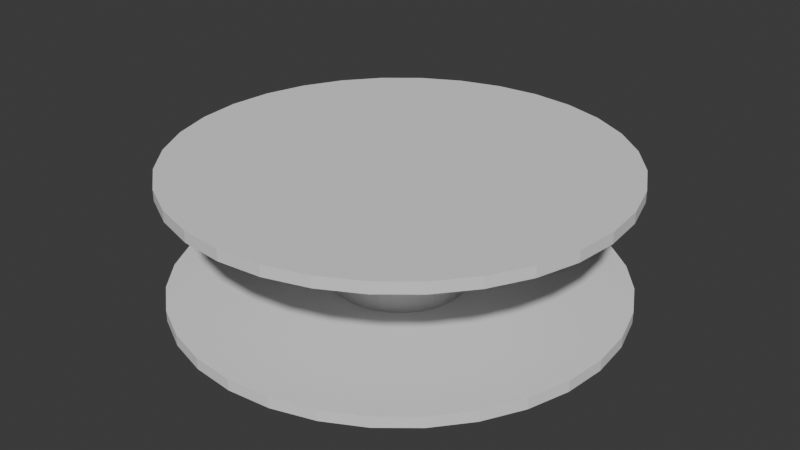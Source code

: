 # Source: FilamentSpool.blend  (saved by Blender 4.4.30; exported with 4.5.12 LTS)
import bpy
from mathutils import Matrix  # noqa: F401  (used for matrix-valued properties, if any)

bpy.ops.wm.read_factory_settings(use_empty=True)
scene = bpy.context.scene
scene.name = 'Scene'

# ---- collections
col_collection = bpy.data.collections.new('Collection'); scene.collection.children.link(col_collection)
col_filamentroll = bpy.data.collections.new('FilamentRoll'); scene.collection.children.link(col_filamentroll)

# ---- world
world_world = bpy.data.worlds.new('World'); scene.world = world_world
world_world.use_nodes = True; world_world.node_tree.nodes.clear()
_N = world_world.node_tree.nodes; _L = world_world.node_tree.links
n0 = _N.new('ShaderNodeOutputWorld'); n0.name = 'World Output'; n0.location = (300, 300)
n1 = _N.new('ShaderNodeBackground'); n1.name = 'Background'; n1.location = (10, 300)
n1.inputs[0].default_value = (0.05088, 0.05088, 0.05088, 1.0)
_L.new(n1.outputs[0], n0.inputs[0])
n0.is_active_output = True
world_world.color = (0.05088, 0.05088, 0.05088)
world_world.sun_shadow_jitter_overblur = 0.0

# ---- meshes
me_cylinder_002 = bpy.data.meshes.new('Cylinder.002')
me_cylinder_002.from_pydata([(0.0, 0.3, -0.25), (0.0, 0.3, 0.25), (0.05853, 0.2942, -0.25), (0.05853, 0.2942, 0.25), (0.1148, 0.2772, -0.25), (0.1148, 0.2772, 0.25), (0.1667, 0.2494, -0.25), (0.1667, 0.2494, 0.25), (0.2121, 0.2121, -0.25), (0.2121, 0.2121, 0.25), (0.2494, 0.1667, -0.25), (0.2494, 0.1667, 0.25), (0.2772, 0.1148, -0.25), (0.2772, 0.1148, 0.25), (0.2942, 0.05853, -0.25), (0.2942, 0.05853, 0.25), (0.3, 0.0, -0.25), (0.3, 0.0, 0.25), (0.2942, -0.05853, -0.25), (0.2942, -0.05853, 0.25), (0.2772, -0.1148, -0.25), (0.2772, -0.1148, 0.25), (0.2494, -0.1667, -0.25), (0.2494, -0.1667, 0.25), (0.2121, -0.2121, -0.25), (0.2121, -0.2121, 0.25), (0.1667, -0.2494, -0.25), (0.1667, -0.2494, 0.25), (0.1148, -0.2772, -0.25), (0.1148, -0.2772, 0.25), (0.05853, -0.2942, -0.25), (0.05853, -0.2942, 0.25), (0.0, -0.3, -0.25), (0.0, -0.3, 0.25), (-0.05853, -0.2942, -0.25), (-0.05853, -0.2942, 0.25), (-0.1148, -0.2772, -0.25), (-0.1148, -0.2772, 0.25), (-0.1667, -0.2494, -0.25), (-0.1667, -0.2494, 0.25), (-0.2121, -0.2121, -0.25), (-0.2121, -0.2121, 0.25), (-0.2494, -0.1667, -0.25), (-0.2494, -0.1667, 0.25), (-0.2772, -0.1148, -0.25), (-0.2772, -0.1148, 0.25), (-0.2942, -0.05853, -0.25), (-0.2942, -0.05853, 0.25), (-0.3, 0.0, -0.25), (-0.3, 0.0, 0.25), (-0.2942, 0.05853, -0.25), (-0.2942, 0.05853, 0.25), (-0.2772, 0.1148, -0.25), (-0.2772, 0.1148, 0.25), (-0.2494, 0.1667, -0.25), (-0.2494, 0.1667, 0.25), (-0.2121, 0.2121, -0.25), (-0.2121, 0.2121, 0.25), (-0.1667, 0.2494, -0.25), (-0.1667, 0.2494, 0.25), (-0.1148, 0.2772, -0.25), (-0.1148, 0.2772, 0.25), (-0.05853, 0.2942, -0.25), (-0.05853, 0.2942, 0.25)], [], [(0, 1, 3, 2), (2, 3, 5, 4), (4, 5, 7, 6), (6, 7, 9, 8), (8, 9, 11, 10), (10, 11, 13, 12), (12, 13, 15, 14), (14, 15, 17, 16), (16, 17, 19, 18), (18, 19, 21, 20), (20, 21, 23, 22), (22, 23, 25, 24), (24, 25, 27, 26), (26, 27, 29, 28), (28, 29, 31, 30), (30, 31, 33, 32), (32, 33, 35, 34), (34, 35, 37, 36), (36, 37, 39, 38), (38, 39, 41, 40), (40, 41, 43, 42), (42, 43, 45, 44), (44, 45, 47, 46), (46, 47, 49, 48), (48, 49, 51, 50), (50, 51, 53, 52), (52, 53, 55, 54), (54, 55, 57, 56), (56, 57, 59, 58), (58, 59, 61, 60), (3, 1, 63, 61, 59, 57, 55, 53, 51, 49, 47, 45, 43, 41, 39, 37, 35, 33, 31, 29, 27, 25, 23, 21, 19, 17, 15, 13, 11, 9, 7, 5), (60, 61, 63, 62), (62, 63, 1, 0), (0, 2, 4, 6, 8, 10, 12, 14, 16, 18, 20, 22, 24, 26, 28, 30, 32, 34, 36, 38, 40, 42, 44, 46, 48, 50, 52, 54, 56, 58, 60, 62)])
_uv = me_cylinder_002.uv_layers.new(name='UVMap')
_uv.uv.foreach_set('vector', [1.0, 0.5, 1.0, 1.0, 0.9688, 1.0, 0.9688, 0.5, 0.9688, 0.5, 0.9688, 1.0, 0.9375, 1.0, 0.9375, 0.5, 0.9375, 0.5, 0.9375, 1.0, 0.9062, 1.0, 0.9062, 0.5, 0.9062, 0.5, 0.9062, 1.0, 0.875, 1.0, 0.875, 0.5, 0.875, 0.5, 0.875, 1.0, 0.8438, 1.0, 0.8438, 0.5, 0.8438, 0.5, 0.8438, 1.0, 0.8125, 1.0, 0.8125, 0.5, 0.8125, 0.5, 0.8125, 1.0, 0.7812, 1.0, 0.7812, 0.5, 0.7812, 0.5, 0.7812, 1.0, 0.75, 1.0, 0.75, 0.5, 0.75, 0.5, 0.75, 1.0, 0.7188, 1.0, 0.7188, 0.5, 0.7188, 0.5, 0.7188, 1.0, 0.6875, 1.0, 0.6875, 0.5, 0.6875, 0.5, 0.6875, 1.0, 0.6562, 1.0, 0.6562, 0.5, 0.6562, 0.5, 0.6562, 1.0, 0.625, 1.0, 0.625, 0.5, 0.625, 0.5, 0.625, 1.0, 0.5938, 1.0, 0.5938, 0.5, 0.5938, 0.5, 0.5938, 1.0, 0.5625, 1.0, 0.5625, 0.5, 0.5625, 0.5, 0.5625, 1.0, 0.5312, 1.0, 0.5312, 0.5, 0.5312, 0.5, 0.5312, 1.0, 0.5, 1.0, 0.5, 0.5, 0.5, 0.5, 0.5, 1.0, 0.4688, 1.0, 0.4688, 0.5, 0.4688, 0.5, 0.4688, 1.0, 0.4375, 1.0, 0.4375, 0.5, 0.4375, 0.5, 0.4375, 1.0, 0.4062, 1.0, 0.4062, 0.5, 0.4062, 0.5, 0.4062, 1.0, 0.375, 1.0, 0.375, 0.5, 0.375, 0.5, 0.375, 1.0, 0.3438, 1.0, 0.3438, 0.5, 0.3438, 0.5, 0.3438, 1.0, 0.3125, 1.0, 0.3125, 0.5, 0.3125, 0.5, 0.3125, 1.0, 0.2812, 1.0, 0.2812, 0.5, 0.2812, 0.5, 0.2812, 1.0, 0.25, 1.0, 0.25, 0.5, 0.25, 0.5, 0.25, 1.0, 0.2188, 1.0, 0.2188, 0.5, 0.2188, 0.5, 0.2188, 1.0, 0.1875, 1.0, 0.1875, 0.5, 0.1875, 0.5, 0.1875, 1.0, 0.1562, 1.0, 0.1562, 0.5, 0.1562, 0.5, 0.1562, 1.0, 0.125, 1.0, 0.125, 0.5, 0.125, 0.5, 0.125, 1.0, 0.09375, 1.0, 0.09375, 0.5, 0.09375, 0.5, 0.09375, 1.0, 0.0625, 1.0, 0.0625, 0.5, 0.2968, 0.4854, 0.25, 0.49, 0.2032, 0.4854, 0.1582, 0.4717, 0.1167, 0.4496, 0.08029, 0.4197, 0.05045, 0.3833, 0.02827, 0.3418, 0.01461, 0.2968, 0.01, 0.25, 0.01461, 0.2032, 0.02827, 0.1582, 0.05045, 0.1167, 0.08029, 0.08029, 0.1167, 0.05045, 0.1582, 0.02827, 0.2032, 0.01461, 0.25, 0.01, 0.2968, 0.01461, 0.3418, 0.02827, 0.3833, 0.05045, 0.4197, 0.08029, 0.4496, 0.1167, 0.4717, 0.1582, 0.4854, 0.2032, 0.49, 0.25, 0.4854, 0.2968, 0.4717, 0.3418, 0.4496, 0.3833, 0.4197, 0.4197, 0.3833, 0.4496, 0.3418, 0.4717, 0.0625, 0.5, 0.0625, 1.0, 0.03125, 1.0, 0.03125, 0.5, 0.03125, 0.5, 0.03125, 1.0, 0.0, 1.0, 0.0, 0.5, 0.75, 0.49, 0.7968, 0.4854, 0.8418, 0.4717, 0.8833, 0.4496, 0.9197, 0.4197, 0.9496, 0.3833, 0.9717, 0.3418, 0.9854, 0.2968, 0.99, 0.25, 0.9854, 0.2032, 0.9717, 0.1582, 0.9496, 0.1167, 0.9197, 0.08029, 0.8833, 0.05045, 0.8418, 0.02827, 0.7968, 0.01461, 0.75, 0.01, 0.7032, 0.01461, 0.6582, 0.02827, 0.6167, 0.05045, 0.5803, 0.08029, 0.5504, 0.1167, 0.5283, 0.1582, 0.5146, 0.2032, 0.51, 0.25, 0.5146, 0.2968, 0.5283, 0.3418, 0.5504, 0.3833, 0.5803, 0.4197, 0.6167, 0.4496, 0.6582, 0.4717, 0.7032, 0.4854])
me_cylinder_002.update()
me_cylinder = bpy.data.meshes.new('Cylinder')
me_cylinder.from_pydata([(0.0, 1.0, -0.05), (0.0, 1.0, 0.0), (0.1951, 0.9808, -0.05), (0.1951, 0.9808, 0.0), (0.3827, 0.9239, -0.05), (0.3827, 0.9239, 0.0), (0.5556, 0.8315, -0.05), (0.5556, 0.8315, 0.0), (0.7071, 0.7071, -0.05), (0.7071, 0.7071, 0.0), (0.8315, 0.5556, -0.05), (0.8315, 0.5556, 0.0), (0.9239, 0.3827, -0.05), (0.9239, 0.3827, 0.0), (0.9808, 0.1951, -0.05), (0.9808, 0.1951, 0.0), (1.0, 0.0, -0.05), (1.0, 0.0, 0.0), (0.9808, -0.1951, -0.05), (0.9808, -0.1951, 0.0), (0.9239, -0.3827, -0.05), (0.9239, -0.3827, 0.0), (0.8315, -0.5556, -0.05), (0.8315, -0.5556, 0.0), (0.7071, -0.7071, -0.05), (0.7071, -0.7071, 0.0), (0.5556, -0.8315, -0.05), (0.5556, -0.8315, 0.0), (0.3827, -0.9239, -0.05), (0.3827, -0.9239, 0.0), (0.1951, -0.9808, -0.05), (0.1951, -0.9808, 0.0), (0.0, -1.0, -0.05), (0.0, -1.0, 0.0), (-0.1951, -0.9808, -0.05), (-0.1951, -0.9808, 0.0), (-0.3827, -0.9239, -0.05), (-0.3827, -0.9239, 0.0), (-0.5556, -0.8315, -0.05), (-0.5556, -0.8315, 0.0), (-0.7071, -0.7071, -0.05), (-0.7071, -0.7071, 0.0), (-0.8315, -0.5556, -0.05), (-0.8315, -0.5556, 0.0), (-0.9239, -0.3827, -0.05), (-0.9239, -0.3827, 0.0), (-0.9808, -0.1951, -0.05), (-0.9808, -0.1951, 0.0), (-1.0, 0.0, -0.05), (-1.0, 0.0, 0.0), (-0.9808, 0.1951, -0.05), (-0.9808, 0.1951, 0.0), (-0.9239, 0.3827, -0.05), (-0.9239, 0.3827, 0.0), (-0.8315, 0.5556, -0.05), (-0.8315, 0.5556, 0.0), (-0.7071, 0.7071, -0.05), (-0.7071, 0.7071, 0.0), (-0.5556, 0.8315, -0.05), (-0.5556, 0.8315, 0.0), (-0.3827, 0.9239, -0.05), (-0.3827, 0.9239, 0.0), (-0.1951, 0.9808, -0.05), (-0.1951, 0.9808, 0.0)], [], [(0, 1, 3, 2), (2, 3, 5, 4), (4, 5, 7, 6), (6, 7, 9, 8), (8, 9, 11, 10), (10, 11, 13, 12), (12, 13, 15, 14), (14, 15, 17, 16), (16, 17, 19, 18), (18, 19, 21, 20), (20, 21, 23, 22), (22, 23, 25, 24), (24, 25, 27, 26), (26, 27, 29, 28), (28, 29, 31, 30), (30, 31, 33, 32), (32, 33, 35, 34), (34, 35, 37, 36), (36, 37, 39, 38), (38, 39, 41, 40), (40, 41, 43, 42), (42, 43, 45, 44), (44, 45, 47, 46), (46, 47, 49, 48), (48, 49, 51, 50), (50, 51, 53, 52), (52, 53, 55, 54), (54, 55, 57, 56), (56, 57, 59, 58), (58, 59, 61, 60), (3, 1, 63, 61, 59, 57, 55, 53, 51, 49, 47, 45, 43, 41, 39, 37, 35, 33, 31, 29, 27, 25, 23, 21, 19, 17, 15, 13, 11, 9, 7, 5), (60, 61, 63, 62), (62, 63, 1, 0), (0, 2, 4, 6, 8, 10, 12, 14, 16, 18, 20, 22, 24, 26, 28, 30, 32, 34, 36, 38, 40, 42, 44, 46, 48, 50, 52, 54, 56, 58, 60, 62)])
_uv = me_cylinder.uv_layers.new(name='UVMap')
_uv.uv.foreach_set('vector', [1.0, 0.5, 1.0, 1.0, 0.9688, 1.0, 0.9688, 0.5, 0.9688, 0.5, 0.9688, 1.0, 0.9375, 1.0, 0.9375, 0.5, 0.9375, 0.5, 0.9375, 1.0, 0.9062, 1.0, 0.9062, 0.5, 0.9062, 0.5, 0.9062, 1.0, 0.875, 1.0, 0.875, 0.5, 0.875, 0.5, 0.875, 1.0, 0.8438, 1.0, 0.8438, 0.5, 0.8438, 0.5, 0.8438, 1.0, 0.8125, 1.0, 0.8125, 0.5, 0.8125, 0.5, 0.8125, 1.0, 0.7812, 1.0, 0.7812, 0.5, 0.7812, 0.5, 0.7812, 1.0, 0.75, 1.0, 0.75, 0.5, 0.75, 0.5, 0.75, 1.0, 0.7188, 1.0, 0.7188, 0.5, 0.7188, 0.5, 0.7188, 1.0, 0.6875, 1.0, 0.6875, 0.5, 0.6875, 0.5, 0.6875, 1.0, 0.6562, 1.0, 0.6562, 0.5, 0.6562, 0.5, 0.6562, 1.0, 0.625, 1.0, 0.625, 0.5, 0.625, 0.5, 0.625, 1.0, 0.5938, 1.0, 0.5938, 0.5, 0.5938, 0.5, 0.5938, 1.0, 0.5625, 1.0, 0.5625, 0.5, 0.5625, 0.5, 0.5625, 1.0, 0.5312, 1.0, 0.5312, 0.5, 0.5312, 0.5, 0.5312, 1.0, 0.5, 1.0, 0.5, 0.5, 0.5, 0.5, 0.5, 1.0, 0.4688, 1.0, 0.4688, 0.5, 0.4688, 0.5, 0.4688, 1.0, 0.4375, 1.0, 0.4375, 0.5, 0.4375, 0.5, 0.4375, 1.0, 0.4062, 1.0, 0.4062, 0.5, 0.4062, 0.5, 0.4062, 1.0, 0.375, 1.0, 0.375, 0.5, 0.375, 0.5, 0.375, 1.0, 0.3438, 1.0, 0.3438, 0.5, 0.3438, 0.5, 0.3438, 1.0, 0.3125, 1.0, 0.3125, 0.5, 0.3125, 0.5, 0.3125, 1.0, 0.2812, 1.0, 0.2812, 0.5, 0.2812, 0.5, 0.2812, 1.0, 0.25, 1.0, 0.25, 0.5, 0.25, 0.5, 0.25, 1.0, 0.2188, 1.0, 0.2188, 0.5, 0.2188, 0.5, 0.2188, 1.0, 0.1875, 1.0, 0.1875, 0.5, 0.1875, 0.5, 0.1875, 1.0, 0.1562, 1.0, 0.1562, 0.5, 0.1562, 0.5, 0.1562, 1.0, 0.125, 1.0, 0.125, 0.5, 0.125, 0.5, 0.125, 1.0, 0.09375, 1.0, 0.09375, 0.5, 0.09375, 0.5, 0.09375, 1.0, 0.0625, 1.0, 0.0625, 0.5, 0.2968, 0.4854, 0.25, 0.49, 0.2032, 0.4854, 0.1582, 0.4717, 0.1167, 0.4496, 0.08029, 0.4197, 0.05045, 0.3833, 0.02827, 0.3418, 0.01461, 0.2968, 0.01, 0.25, 0.01461, 0.2032, 0.02827, 0.1582, 0.05045, 0.1167, 0.08029, 0.08029, 0.1167, 0.05045, 0.1582, 0.02827, 0.2032, 0.01461, 0.25, 0.01, 0.2968, 0.01461, 0.3418, 0.02827, 0.3833, 0.05045, 0.4197, 0.08029, 0.4496, 0.1167, 0.4717, 0.1582, 0.4854, 0.2032, 0.49, 0.25, 0.4854, 0.2968, 0.4717, 0.3418, 0.4496, 0.3833, 0.4197, 0.4197, 0.3833, 0.4496, 0.3418, 0.4717, 0.0625, 0.5, 0.0625, 1.0, 0.03125, 1.0, 0.03125, 0.5, 0.03125, 0.5, 0.03125, 1.0, 0.0, 1.0, 0.0, 0.5, 0.75, 0.49, 0.7968, 0.4854, 0.8418, 0.4717, 0.8833, 0.4496, 0.9197, 0.4197, 0.9496, 0.3833, 0.9717, 0.3418, 0.9854, 0.2968, 0.99, 0.25, 0.9854, 0.2032, 0.9717, 0.1582, 0.9496, 0.1167, 0.9197, 0.08029, 0.8833, 0.05045, 0.8418, 0.02827, 0.7968, 0.01461, 0.75, 0.01, 0.7032, 0.01461, 0.6582, 0.02827, 0.6167, 0.05045, 0.5803, 0.08029, 0.5504, 0.1167, 0.5283, 0.1582, 0.5146, 0.2032, 0.51, 0.25, 0.5146, 0.2968, 0.5283, 0.3418, 0.5504, 0.3833, 0.5803, 0.4197, 0.6167, 0.4496, 0.6582, 0.4717, 0.7032, 0.4854])
me_cylinder.update()
me_cylinder_001 = bpy.data.meshes.new('Cylinder.001')
me_cylinder_001.from_pydata([(0.0, 1.0, 0.0), (0.0, 1.0, 0.05), (0.1951, 0.9808, 0.0), (0.1951, 0.9808, 0.05), (0.3827, 0.9239, 0.0), (0.3827, 0.9239, 0.05), (0.5556, 0.8315, 0.0), (0.5556, 0.8315, 0.05), (0.7071, 0.7071, 0.0), (0.7071, 0.7071, 0.05), (0.8315, 0.5556, 0.0), (0.8315, 0.5556, 0.05), (0.9239, 0.3827, 0.0), (0.9239, 0.3827, 0.05), (0.9808, 0.1951, 0.0), (0.9808, 0.1951, 0.05), (1.0, 0.0, 0.0), (1.0, 0.0, 0.05), (0.9808, -0.1951, 0.0), (0.9808, -0.1951, 0.05), (0.9239, -0.3827, 0.0), (0.9239, -0.3827, 0.05), (0.8315, -0.5556, 0.0), (0.8315, -0.5556, 0.05), (0.7071, -0.7071, 0.0), (0.7071, -0.7071, 0.05), (0.5556, -0.8315, 0.0), (0.5556, -0.8315, 0.05), (0.3827, -0.9239, 0.0), (0.3827, -0.9239, 0.05), (0.1951, -0.9808, 0.0), (0.1951, -0.9808, 0.05), (0.0, -1.0, 0.0), (0.0, -1.0, 0.05), (-0.1951, -0.9808, 0.0), (-0.1951, -0.9808, 0.05), (-0.3827, -0.9239, 0.0), (-0.3827, -0.9239, 0.05), (-0.5556, -0.8315, 0.0), (-0.5556, -0.8315, 0.05), (-0.7071, -0.7071, 0.0), (-0.7071, -0.7071, 0.05), (-0.8315, -0.5556, 0.0), (-0.8315, -0.5556, 0.05), (-0.9239, -0.3827, 0.0), (-0.9239, -0.3827, 0.05), (-0.9808, -0.1951, 0.0), (-0.9808, -0.1951, 0.05), (-1.0, 0.0, 0.0), (-1.0, 0.0, 0.05), (-0.9808, 0.1951, 0.0), (-0.9808, 0.1951, 0.05), (-0.9239, 0.3827, 0.0), (-0.9239, 0.3827, 0.05), (-0.8315, 0.5556, 0.0), (-0.8315, 0.5556, 0.05), (-0.7071, 0.7071, 0.0), (-0.7071, 0.7071, 0.05), (-0.5556, 0.8315, 0.0), (-0.5556, 0.8315, 0.05), (-0.3827, 0.9239, 0.0), (-0.3827, 0.9239, 0.05), (-0.1951, 0.9808, 0.0), (-0.1951, 0.9808, 0.05)], [], [(0, 1, 3, 2), (2, 3, 5, 4), (4, 5, 7, 6), (6, 7, 9, 8), (8, 9, 11, 10), (10, 11, 13, 12), (12, 13, 15, 14), (14, 15, 17, 16), (16, 17, 19, 18), (18, 19, 21, 20), (20, 21, 23, 22), (22, 23, 25, 24), (24, 25, 27, 26), (26, 27, 29, 28), (28, 29, 31, 30), (30, 31, 33, 32), (32, 33, 35, 34), (34, 35, 37, 36), (36, 37, 39, 38), (38, 39, 41, 40), (40, 41, 43, 42), (42, 43, 45, 44), (44, 45, 47, 46), (46, 47, 49, 48), (48, 49, 51, 50), (50, 51, 53, 52), (52, 53, 55, 54), (54, 55, 57, 56), (56, 57, 59, 58), (58, 59, 61, 60), (3, 1, 63, 61, 59, 57, 55, 53, 51, 49, 47, 45, 43, 41, 39, 37, 35, 33, 31, 29, 27, 25, 23, 21, 19, 17, 15, 13, 11, 9, 7, 5), (60, 61, 63, 62), (62, 63, 1, 0), (0, 2, 4, 6, 8, 10, 12, 14, 16, 18, 20, 22, 24, 26, 28, 30, 32, 34, 36, 38, 40, 42, 44, 46, 48, 50, 52, 54, 56, 58, 60, 62)])
_uv = me_cylinder_001.uv_layers.new(name='UVMap')
_uv.uv.foreach_set('vector', [1.0, 0.5, 1.0, 1.0, 0.9688, 1.0, 0.9688, 0.5, 0.9688, 0.5, 0.9688, 1.0, 0.9375, 1.0, 0.9375, 0.5, 0.9375, 0.5, 0.9375, 1.0, 0.9062, 1.0, 0.9062, 0.5, 0.9062, 0.5, 0.9062, 1.0, 0.875, 1.0, 0.875, 0.5, 0.875, 0.5, 0.875, 1.0, 0.8438, 1.0, 0.8438, 0.5, 0.8438, 0.5, 0.8438, 1.0, 0.8125, 1.0, 0.8125, 0.5, 0.8125, 0.5, 0.8125, 1.0, 0.7812, 1.0, 0.7812, 0.5, 0.7812, 0.5, 0.7812, 1.0, 0.75, 1.0, 0.75, 0.5, 0.75, 0.5, 0.75, 1.0, 0.7188, 1.0, 0.7188, 0.5, 0.7188, 0.5, 0.7188, 1.0, 0.6875, 1.0, 0.6875, 0.5, 0.6875, 0.5, 0.6875, 1.0, 0.6562, 1.0, 0.6562, 0.5, 0.6562, 0.5, 0.6562, 1.0, 0.625, 1.0, 0.625, 0.5, 0.625, 0.5, 0.625, 1.0, 0.5938, 1.0, 0.5938, 0.5, 0.5938, 0.5, 0.5938, 1.0, 0.5625, 1.0, 0.5625, 0.5, 0.5625, 0.5, 0.5625, 1.0, 0.5312, 1.0, 0.5312, 0.5, 0.5312, 0.5, 0.5312, 1.0, 0.5, 1.0, 0.5, 0.5, 0.5, 0.5, 0.5, 1.0, 0.4688, 1.0, 0.4688, 0.5, 0.4688, 0.5, 0.4688, 1.0, 0.4375, 1.0, 0.4375, 0.5, 0.4375, 0.5, 0.4375, 1.0, 0.4062, 1.0, 0.4062, 0.5, 0.4062, 0.5, 0.4062, 1.0, 0.375, 1.0, 0.375, 0.5, 0.375, 0.5, 0.375, 1.0, 0.3438, 1.0, 0.3438, 0.5, 0.3438, 0.5, 0.3438, 1.0, 0.3125, 1.0, 0.3125, 0.5, 0.3125, 0.5, 0.3125, 1.0, 0.2812, 1.0, 0.2812, 0.5, 0.2812, 0.5, 0.2812, 1.0, 0.25, 1.0, 0.25, 0.5, 0.25, 0.5, 0.25, 1.0, 0.2188, 1.0, 0.2188, 0.5, 0.2188, 0.5, 0.2188, 1.0, 0.1875, 1.0, 0.1875, 0.5, 0.1875, 0.5, 0.1875, 1.0, 0.1562, 1.0, 0.1562, 0.5, 0.1562, 0.5, 0.1562, 1.0, 0.125, 1.0, 0.125, 0.5, 0.125, 0.5, 0.125, 1.0, 0.09375, 1.0, 0.09375, 0.5, 0.09375, 0.5, 0.09375, 1.0, 0.0625, 1.0, 0.0625, 0.5, 0.2968, 0.4854, 0.25, 0.49, 0.2032, 0.4854, 0.1582, 0.4717, 0.1167, 0.4496, 0.08029, 0.4197, 0.05045, 0.3833, 0.02827, 0.3418, 0.01461, 0.2968, 0.01, 0.25, 0.01461, 0.2032, 0.02827, 0.1582, 0.05045, 0.1167, 0.08029, 0.08029, 0.1167, 0.05045, 0.1582, 0.02827, 0.2032, 0.01461, 0.25, 0.01, 0.2968, 0.01461, 0.3418, 0.02827, 0.3833, 0.05045, 0.4197, 0.08029, 0.4496, 0.1167, 0.4717, 0.1582, 0.4854, 0.2032, 0.49, 0.25, 0.4854, 0.2968, 0.4717, 0.3418, 0.4496, 0.3833, 0.4197, 0.4197, 0.3833, 0.4496, 0.3418, 0.4717, 0.0625, 0.5, 0.0625, 1.0, 0.03125, 1.0, 0.03125, 0.5, 0.03125, 0.5, 0.03125, 1.0, 0.0, 1.0, 0.0, 0.5, 0.75, 0.49, 0.7968, 0.4854, 0.8418, 0.4717, 0.8833, 0.4496, 0.9197, 0.4197, 0.9496, 0.3833, 0.9717, 0.3418, 0.9854, 0.2968, 0.99, 0.25, 0.9854, 0.2032, 0.9717, 0.1582, 0.9496, 0.1167, 0.9197, 0.08029, 0.8833, 0.05045, 0.8418, 0.02827, 0.7968, 0.01461, 0.75, 0.01, 0.7032, 0.01461, 0.6582, 0.02827, 0.6167, 0.05045, 0.5803, 0.08029, 0.5504, 0.1167, 0.5283, 0.1582, 0.5146, 0.2032, 0.51, 0.25, 0.5146, 0.2968, 0.5283, 0.3418, 0.5504, 0.3833, 0.5803, 0.4197, 0.6167, 0.4496, 0.6582, 0.4717, 0.7032, 0.4854])
me_cylinder_001.update()

# ---- objects
ob_filament = bpy.data.objects.new('Filament', me_cylinder_002)
ob_side1 = bpy.data.objects.new('Side1', me_cylinder)
ob_side2 = bpy.data.objects.new('Side2', me_cylinder_001)

# ---- transforms, parenting, visibility, modifiers, constraints
ob_filament.location = (0.0, 0.0, 0.25)
ob_side1.location = (0.0, 0.0, 0.0)
ob_side2.location = (0.0, 0.0, 0.5)

# ---- collection membership
col_filamentroll.objects.link(ob_filament)
col_filamentroll.objects.link(ob_side1)
col_filamentroll.objects.link(ob_side2)

# ---- scene / render settings (as saved in the file)
scene.frame_start = 1; scene.frame_end = 250; scene.frame_set(1)
scene.render.engine = 'BLENDER_EEVEE_NEXT'
bpy.context.view_layer.update()

# ---- added for rendering (the .blend has no active camera and no usable light): camera, sun
cam_auto = bpy.data.cameras.new('AutoCamera')
cam_auto.lens = 50.0
cam_auto.sensor_width = 36.0
cam_auto.clip_end = 1000.0
ob_auto_camera = bpy.data.objects.new('AutoCamera', cam_auto)
scene.collection.objects.link(ob_auto_camera)
ob_auto_camera.location = (2.67516, -3.2102, 2.39013)
ob_auto_camera.rotation_euler = (1.09748, -7.21219e-08, 0.694738)
scene.camera = ob_auto_camera
light_auto_sun = bpy.data.lights.new('AutoSun', 'SUN')
light_auto_sun.energy = 3.0
light_auto_sun.angle = 0.0523599
ob_auto_sun = bpy.data.objects.new('AutoSun', light_auto_sun)
scene.collection.objects.link(ob_auto_sun)
ob_auto_sun.rotation_euler = (0.872665, 0.174533, 0.523599)
bpy.context.view_layer.update()
